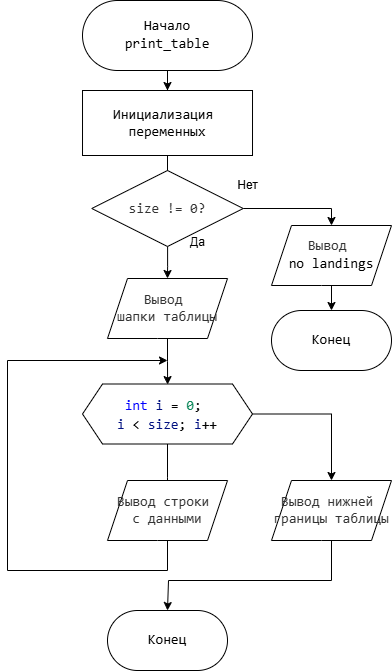

The diagram above was exported from draw.io. Its source (the exported page's mxGraphModel, read from the mxfile embedded in the PNG):
<mxGraphModel dx="906" dy="916" grid="1" gridSize="10" guides="1" tooltips="1" connect="1" arrows="1" fold="1" page="1" pageScale="1" pageWidth="827" pageHeight="1169" math="0" shadow="0">
  <root>
    <mxCell id="0" />
    <mxCell id="1" parent="0" />
    <mxCell id="I0ug_H5zs4WFexLA-gxD-5" style="edgeStyle=orthogonalEdgeStyle;rounded=0;orthogonalLoop=1;jettySize=auto;html=1;" parent="1" source="J5Qd-FqWO8kxjxub-F_7-3" target="I0ug_H5zs4WFexLA-gxD-1" edge="1">
      <mxGeometry relative="1" as="geometry" />
    </mxCell>
    <mxCell id="A7jUcxuCgNOGwAg-4tUx-2" value="&lt;font style=&quot;background-color: light-dark(#ffffff, var(--ge-dark-color, #121212));&quot;&gt;Начало&lt;/font&gt;&lt;div&gt;&lt;div style=&quot;font-family: Consolas, &amp;quot;Courier New&amp;quot;, monospace; line-height: 19px; white-space: pre;&quot;&gt;&lt;span&gt;&lt;font style=&quot;color: rgb(0, 0, 0);&quot;&gt;print_table&lt;/font&gt;&lt;/span&gt;&lt;/div&gt;&lt;/div&gt;" style="rounded=1;whiteSpace=wrap;html=1;arcSize=50;fontFamily=Consolas;fontSize=14;" parent="1" vertex="1">
      <mxGeometry x="225" y="150" width="170" height="70" as="geometry" />
    </mxCell>
    <mxCell id="I0ug_H5zs4WFexLA-gxD-4" value="" style="edgeStyle=orthogonalEdgeStyle;rounded=0;orthogonalLoop=1;jettySize=auto;html=1;" parent="1" source="I0ug_H5zs4WFexLA-gxD-1" target="I0ug_H5zs4WFexLA-gxD-3" edge="1">
      <mxGeometry relative="1" as="geometry" />
    </mxCell>
    <mxCell id="I0ug_H5zs4WFexLA-gxD-1" value="&lt;div style=&quot;line-height: 19px; white-space: pre;&quot;&gt;&lt;div style=&quot;line-height: 19px;&quot;&gt;&lt;div style=&quot;line-height: 19px;&quot;&gt;&lt;span style=&quot;color: rgb(51, 51, 51); white-space-collapse: collapse;&quot;&gt;&lt;font face=&quot;Consolas, Monaco, Andale Mono, Ubuntu Mono, monospace&quot; style=&quot;&quot;&gt;size != 0?&lt;/font&gt;&lt;/span&gt;&lt;/div&gt;&lt;/div&gt;&lt;/div&gt;" style="rhombus;whiteSpace=wrap;html=1;rounded=1;strokeColor=default;align=center;verticalAlign=middle;arcSize=0;fontFamily=Consolas;fontSize=14;fontColor=default;fillColor=default;" parent="1" vertex="1">
      <mxGeometry x="234.25" y="320" width="151.5" height="76" as="geometry" />
    </mxCell>
    <mxCell id="I0ug_H5zs4WFexLA-gxD-13" style="edgeStyle=orthogonalEdgeStyle;rounded=0;orthogonalLoop=1;jettySize=auto;html=1;" parent="1" source="I0ug_H5zs4WFexLA-gxD-3" edge="1">
      <mxGeometry relative="1" as="geometry">
        <mxPoint x="310.0999999999999" y="534.0501650165015" as="targetPoint" />
      </mxGeometry>
    </mxCell>
    <mxCell id="I0ug_H5zs4WFexLA-gxD-3" value="&lt;span style=&quot;color: rgb(51, 51, 51); text-wrap-mode: nowrap;&quot;&gt;&lt;font face=&quot;Consolas, Monaco, Andale Mono, Ubuntu Mono, monospace&quot; style=&quot;&quot;&gt;Вывод&amp;nbsp;&lt;/font&gt;&lt;/span&gt;&lt;div&gt;&lt;span style=&quot;color: rgb(51, 51, 51); text-wrap-mode: nowrap;&quot;&gt;&lt;font face=&quot;Consolas, Monaco, Andale Mono, Ubuntu Mono, monospace&quot; style=&quot;&quot;&gt;шапки таблицы&lt;/font&gt;&lt;/span&gt;&lt;/div&gt;" style="shape=parallelogram;perimeter=parallelogramPerimeter;whiteSpace=wrap;html=1;fixedSize=1;fontSize=14;fontFamily=Consolas;rounded=1;arcSize=0;" parent="1" vertex="1">
      <mxGeometry x="250" y="428" width="120" height="60" as="geometry" />
    </mxCell>
    <mxCell id="I0ug_H5zs4WFexLA-gxD-9" value="" style="edgeStyle=orthogonalEdgeStyle;rounded=0;orthogonalLoop=1;jettySize=auto;html=1;entryX=0.5;entryY=0;entryDx=0;entryDy=0;" parent="1" source="I0ug_H5zs4WFexLA-gxD-10" target="I0ug_H5zs4WFexLA-gxD-8" edge="1">
      <mxGeometry relative="1" as="geometry">
        <mxPoint x="480" y="370" as="targetPoint" />
        <mxPoint x="386" y="348" as="sourcePoint" />
      </mxGeometry>
    </mxCell>
    <mxCell id="I0ug_H5zs4WFexLA-gxD-8" value="Конец" style="whiteSpace=wrap;html=1;fontSize=14;fontFamily=Consolas;rounded=1;arcSize=50;" parent="1" vertex="1">
      <mxGeometry x="414" y="460" width="120" height="60" as="geometry" />
    </mxCell>
    <mxCell id="I0ug_H5zs4WFexLA-gxD-11" value="" style="edgeStyle=orthogonalEdgeStyle;rounded=0;orthogonalLoop=1;jettySize=auto;html=1;entryX=0.5;entryY=0;entryDx=0;entryDy=0;" parent="1" source="I0ug_H5zs4WFexLA-gxD-1" target="I0ug_H5zs4WFexLA-gxD-10" edge="1">
      <mxGeometry relative="1" as="geometry">
        <mxPoint x="474" y="483" as="targetPoint" />
        <mxPoint x="386" y="348" as="sourcePoint" />
        <Array as="points">
          <mxPoint x="474" y="358" />
        </Array>
      </mxGeometry>
    </mxCell>
    <mxCell id="I0ug_H5zs4WFexLA-gxD-10" value="&lt;span style=&quot;color: rgb(51, 51, 51); text-wrap-mode: nowrap;&quot;&gt;&lt;font face=&quot;Consolas, Monaco, Andale Mono, Ubuntu Mono, monospace&quot; style=&quot;&quot;&gt;Вывод&amp;nbsp;&lt;/font&gt;&lt;/span&gt;&lt;div&gt;&lt;div style=&quot;font-family: Consolas, &amp;quot;Courier New&amp;quot;, monospace; line-height: 19px; white-space: pre;&quot;&gt;&lt;span&gt;&lt;font style=&quot;color: rgb(0, 0, 0);&quot;&gt;no landings&lt;/font&gt;&lt;/span&gt;&lt;/div&gt;&lt;/div&gt;" style="shape=parallelogram;perimeter=parallelogramPerimeter;whiteSpace=wrap;html=1;fixedSize=1;fontSize=14;fontFamily=Consolas;rounded=1;arcSize=0;" parent="1" vertex="1">
      <mxGeometry x="414" y="375" width="120" height="60" as="geometry" />
    </mxCell>
    <mxCell id="I0ug_H5zs4WFexLA-gxD-16" style="edgeStyle=orthogonalEdgeStyle;rounded=0;orthogonalLoop=1;jettySize=auto;html=1;" parent="1" source="J5Qd-FqWO8kxjxub-F_7-1" edge="1">
      <mxGeometry relative="1" as="geometry">
        <mxPoint x="310.0999999999999" y="609.9498349834985" as="sourcePoint" />
        <mxPoint x="310" y="660" as="targetPoint" />
      </mxGeometry>
    </mxCell>
    <mxCell id="I0ug_H5zs4WFexLA-gxD-18" style="edgeStyle=orthogonalEdgeStyle;rounded=0;orthogonalLoop=1;jettySize=auto;html=1;" parent="1" source="I0ug_H5zs4WFexLA-gxD-15" edge="1">
      <mxGeometry relative="1" as="geometry">
        <Array as="points">
          <mxPoint x="310" y="720" />
          <mxPoint x="150" y="720" />
        </Array>
        <mxPoint x="310" y="510" as="targetPoint" />
      </mxGeometry>
    </mxCell>
    <mxCell id="I0ug_H5zs4WFexLA-gxD-15" value="&lt;span style=&quot;color: rgb(51, 51, 51); text-wrap-mode: nowrap;&quot;&gt;&lt;font face=&quot;Consolas, Monaco, Andale Mono, Ubuntu Mono, monospace&quot; style=&quot;&quot;&gt;Вывод строки&amp;nbsp;&lt;/font&gt;&lt;/span&gt;&lt;div&gt;&lt;span style=&quot;color: rgb(51, 51, 51); text-wrap-mode: nowrap;&quot;&gt;&lt;font face=&quot;Consolas, Monaco, Andale Mono, Ubuntu Mono, monospace&quot; style=&quot;&quot;&gt;с данными&lt;/font&gt;&lt;/span&gt;&lt;/div&gt;" style="shape=parallelogram;perimeter=parallelogramPerimeter;whiteSpace=wrap;html=1;fixedSize=1;fontSize=14;fontFamily=Consolas;rounded=1;arcSize=0;" parent="1" vertex="1">
      <mxGeometry x="250.01" y="630" width="120" height="60" as="geometry" />
    </mxCell>
    <mxCell id="I0ug_H5zs4WFexLA-gxD-22" style="edgeStyle=orthogonalEdgeStyle;rounded=0;orthogonalLoop=1;jettySize=auto;html=1;entryX=0.5;entryY=0;entryDx=0;entryDy=0;" parent="1" source="I0ug_H5zs4WFexLA-gxD-20" edge="1" target="I0ug_H5zs4WFexLA-gxD-25">
      <mxGeometry relative="1" as="geometry">
        <mxPoint x="310" y="780" as="targetPoint" />
        <Array as="points">
          <mxPoint x="474" y="730" />
          <mxPoint x="311" y="730" />
        </Array>
      </mxGeometry>
    </mxCell>
    <mxCell id="I0ug_H5zs4WFexLA-gxD-20" value="&lt;span style=&quot;color: rgb(51, 51, 51); text-wrap-mode: nowrap;&quot;&gt;&lt;font face=&quot;Consolas, Monaco, Andale Mono, Ubuntu Mono, monospace&quot; style=&quot;&quot;&gt;Вывод нижней&amp;nbsp;&lt;/font&gt;&lt;/span&gt;&lt;div&gt;&lt;span style=&quot;color: rgb(51, 51, 51); text-wrap-mode: nowrap;&quot;&gt;&lt;font face=&quot;Consolas, Monaco, Andale Mono, Ubuntu Mono, monospace&quot; style=&quot;&quot;&gt;границы таблицы&lt;/font&gt;&lt;/span&gt;&lt;/div&gt;" style="shape=parallelogram;perimeter=parallelogramPerimeter;whiteSpace=wrap;html=1;fixedSize=1;fontSize=14;fontFamily=Consolas;rounded=1;arcSize=0;" parent="1" vertex="1">
      <mxGeometry x="414" y="630" width="120" height="60" as="geometry" />
    </mxCell>
    <mxCell id="I0ug_H5zs4WFexLA-gxD-25" value="Конец" style="whiteSpace=wrap;html=1;fontSize=14;fontFamily=Consolas;rounded=1;arcSize=50;" parent="1" vertex="1">
      <mxGeometry x="250" y="760" width="120" height="60" as="geometry" />
    </mxCell>
    <mxCell id="I0ug_H5zs4WFexLA-gxD-26" value="Нет" style="text;html=1;align=center;verticalAlign=middle;resizable=0;points=[];autosize=1;strokeColor=none;fillColor=none;" parent="1" vertex="1">
      <mxGeometry x="370.01" y="320" width="40" height="30" as="geometry" />
    </mxCell>
    <mxCell id="I0ug_H5zs4WFexLA-gxD-27" value="Да" style="text;html=1;align=center;verticalAlign=middle;resizable=0;points=[];autosize=1;strokeColor=none;fillColor=none;" parent="1" vertex="1">
      <mxGeometry x="320" y="376.5" width="40" height="30" as="geometry" />
    </mxCell>
    <mxCell id="J5Qd-FqWO8kxjxub-F_7-2" style="edgeStyle=orthogonalEdgeStyle;rounded=0;orthogonalLoop=1;jettySize=auto;html=1;entryX=0.5;entryY=0;entryDx=0;entryDy=0;" edge="1" parent="1" source="J5Qd-FqWO8kxjxub-F_7-1" target="I0ug_H5zs4WFexLA-gxD-20">
      <mxGeometry relative="1" as="geometry" />
    </mxCell>
    <mxCell id="J5Qd-FqWO8kxjxub-F_7-1" value="&lt;div style=&quot;background-color: rgb(255, 255, 255); font-family: Consolas, &amp;quot;Courier New&amp;quot;, monospace; font-size: 14px; line-height: 19px; white-space: pre;&quot;&gt;&lt;span style=&quot;color: rgb(0, 0, 255);&quot;&gt;int&lt;/span&gt; &lt;span style=&quot;color: rgb(0, 16, 128);&quot;&gt;i&lt;/span&gt; = &lt;span style=&quot;color: rgb(9, 134, 88);&quot;&gt;0&lt;/span&gt;; &lt;/div&gt;&lt;div style=&quot;background-color: rgb(255, 255, 255); font-family: Consolas, &amp;quot;Courier New&amp;quot;, monospace; font-size: 14px; line-height: 19px; white-space: pre;&quot;&gt;&lt;span style=&quot;color: rgb(0, 16, 128);&quot;&gt;i&lt;/span&gt; &amp;lt; &lt;span style=&quot;color: rgb(0, 16, 128);&quot;&gt;size&lt;/span&gt;; &lt;span style=&quot;color: rgb(0, 16, 128);&quot;&gt;i&lt;/span&gt;++&lt;/div&gt;" style="shape=hexagon;perimeter=hexagonPerimeter2;whiteSpace=wrap;html=1;fixedSize=1;" vertex="1" parent="1">
      <mxGeometry x="225.01" y="533.5" width="169.99" height="60" as="geometry" />
    </mxCell>
    <mxCell id="J5Qd-FqWO8kxjxub-F_7-4" value="" style="edgeStyle=orthogonalEdgeStyle;rounded=0;orthogonalLoop=1;jettySize=auto;html=1;" edge="1" parent="1" source="A7jUcxuCgNOGwAg-4tUx-2" target="J5Qd-FqWO8kxjxub-F_7-3">
      <mxGeometry relative="1" as="geometry">
        <mxPoint x="310" y="220" as="sourcePoint" />
        <mxPoint x="310" y="310" as="targetPoint" />
      </mxGeometry>
    </mxCell>
    <mxCell id="J5Qd-FqWO8kxjxub-F_7-3" value="&lt;div style=&quot;font-family: Consolas, &amp;quot;Courier New&amp;quot;, monospace; white-space: pre;&quot;&gt;Инициализация &lt;/div&gt;&lt;div style=&quot;font-family: Consolas, &amp;quot;Courier New&amp;quot;, monospace; white-space: pre;&quot;&gt;переменных&lt;/div&gt;" style="whiteSpace=wrap;html=1;fontSize=14;fontFamily=Consolas;rounded=1;arcSize=0;" vertex="1" parent="1">
      <mxGeometry x="225.01" y="240" width="170" height="65" as="geometry" />
    </mxCell>
  </root>
</mxGraphModel>